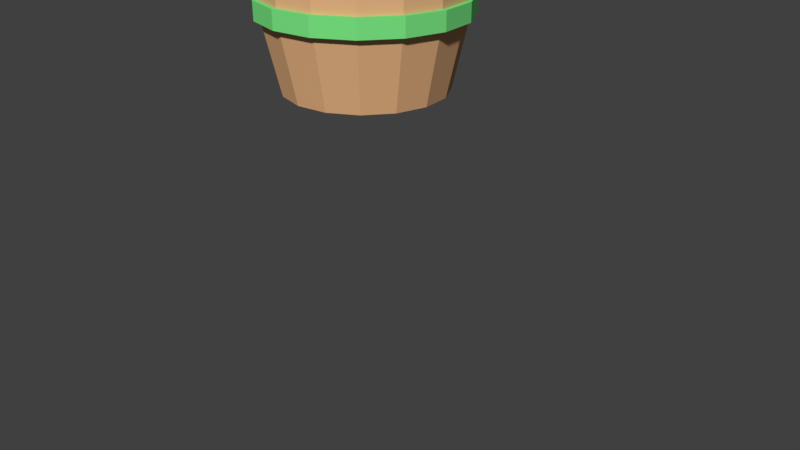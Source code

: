 # Source: barrel.blend  (saved by Blender 2.79.0; exported with 4.5.12 LTS)
import bpy
from mathutils import Matrix  # noqa: F401  (used for matrix-valued properties, if any)

bpy.ops.wm.read_factory_settings(use_empty=True)
scene = bpy.context.scene
scene.name = 'Scene'

# ---- collections
col_collection_1 = bpy.data.collections.new('Collection 1'); scene.collection.children.link(col_collection_1)

# ---- materials (node trees are filled in below, after node groups)
mat_material_001 = bpy.data.materials.new('Material.001')
mat_material_001.alpha_threshold = 0.0
mat_material_001.use_transparent_shadow = False
mat_material_001.diffuse_color = (0.8, 0.4534, 0.2283, 1.0)
mat_material_001.roughness = 0.5
mat_material_002 = bpy.data.materials.new('Material.002')
mat_material_002.alpha_threshold = 0.0
mat_material_002.use_transparent_shadow = False
mat_material_002.diffuse_color = (0.1945, 0.8, 0.2275, 1.0)
mat_material_002.roughness = 0.5

# ---- material node trees

# ---- world
world_world = bpy.data.worlds.new('World'); scene.world = world_world
world_world.color = (0.05088, 0.05088, 0.05088)
world_world.use_sun_shadow = False
world_world.sun_shadow_jitter_overblur = 0.0
world_world.cycles.sampling_method = 'MANUAL'

# ---- cameras
cam_camera = bpy.data.cameras.new('Camera')
cam_camera.clip_end = 100.0
cam_camera.lens = 35.0
cam_camera.sensor_width = 32.0
cam_camera.sensor_height = 18.0
cam_camera.ortho_scale = 7.314
cam_camera.dof.focus_distance = 0.0
cam_camera.dof.aperture_fstop = 128.0

# ---- meshes
me_cylinder_004 = bpy.data.meshes.new('Cylinder.004')
me_cylinder_004.from_pydata([(0.0, 1.0, 1.861), (0.3827, 0.9239, 1.861), (0.7071, 0.7071, 1.861), (0.9239, 0.3827, 1.861), (1.0, -4.371e-08, 1.861), (0.9239, -0.3827, 1.861), (0.7071, -0.7071, 1.861), (0.3827, -0.9239, 1.861), (1.51e-07, -1.0, 1.861), (-0.3827, -0.9239, 1.861), (-0.7071, -0.7071, 1.861), (-0.9239, -0.3827, 1.861), (-1.0, 1.192e-08, 1.861), (-0.9239, 0.3827, 1.861), (-0.7071, 0.7071, 1.861), (-0.3827, 0.9239, 1.861), (-2.709e-08, 1.217, 0.7399), (0.4658, 1.124, 0.7399), (0.8606, 0.8606, 0.7399), (1.124, 0.4658, 0.7399), (1.217, -4.835e-08, 0.7399), (1.124, -0.4658, 0.7399), (0.8606, -0.8606, 0.7399), (0.4658, -1.124, 0.7399), (1.567e-07, -1.217, 0.7399), (-0.4658, -1.124, 0.7399), (-0.8606, -0.8606, 0.7399), (-1.124, -0.4658, 0.7399), (-1.217, 1.937e-08, 0.7399), (-1.124, 0.4658, 0.7399), (-0.8606, 0.8606, 0.7399), (-0.4658, 1.124, 0.7399), (9.173e-09, 0.7538, 1.861), (0.2885, 0.6964, 1.861), (0.533, 0.533, 1.861), (0.6964, 0.2885, 1.861), (0.7538, -3.02e-08, 1.861), (0.6964, -0.2885, 1.861), (0.533, -0.533, 1.861), (0.2885, -0.6964, 1.861), (1.23e-07, -0.7538, 1.861), (-0.2885, -0.6964, 1.861), (-0.533, -0.533, 1.861), (-0.6964, -0.2885, 1.861), (-0.7538, 1.174e-08, 1.861), (-0.6964, 0.2885, 1.861), (-0.533, 0.533, 1.861), (-0.2884, 0.6964, 1.861), (-4.351e-10, 0.7538, 1.72), (0.2885, 0.6964, 1.72), (0.533, 0.533, 1.72), (0.6964, 0.2885, 1.72), (0.7538, -3.02e-08, 1.72), (0.6964, -0.2885, 1.72), (0.533, -0.533, 1.72), (0.2885, -0.6964, 1.72), (1.134e-07, -0.7538, 1.72), (-0.2885, -0.6964, 1.72), (-0.533, -0.533, 1.72), (-0.6964, -0.2885, 1.72), (-0.7538, 1.174e-08, 1.72), (-0.6964, 0.2885, 1.72), (-0.533, 0.533, 1.72), (-0.2884, 0.6964, 1.72), (0.4658, 1.124, -0.01494), (0.8606, 0.8606, -0.01494), (1.124, 0.4658, -0.01494), (1.217, -4.835e-08, -0.01494), (1.124, -0.4658, -0.01494), (0.8606, -0.8606, -0.01494), (0.4658, -1.124, -0.01494), (1.567e-07, -1.217, -0.01494), (-0.4658, -1.124, -0.01494), (-0.8606, -0.8606, -0.01494), (-1.124, -0.4658, -0.01494), (-1.217, 1.937e-08, -0.01494), (-1.124, 0.4658, -0.01494), (-0.8606, 0.8606, -0.01494), (-0.4658, 1.124, -0.01494), (0.0, 1.0, -1.861), (0.3827, 0.9239, -1.861), (0.7071, 0.7071, -1.861), (0.9239, 0.3827, -1.861), (1.0, -4.371e-08, -1.861), (0.9239, -0.3827, -1.861), (0.7071, -0.7071, -1.861), (0.3827, -0.9239, -1.861), (1.51e-07, -1.0, -1.861), (-0.3827, -0.9239, -1.861), (-0.7071, -0.7071, -1.861), (-0.9239, -0.3827, -1.861), (-1.0, 1.192e-08, -1.861), (-0.9239, 0.3827, -1.861), (-0.7071, 0.7071, -1.861), (-0.3827, 0.9239, -1.861), (-2.709e-08, 1.217, -0.7399), (0.4658, 1.124, -0.7399), (0.8606, 0.8606, -0.7399), (1.124, 0.4658, -0.7399), (1.217, -4.835e-08, -0.7399), (1.124, -0.4658, -0.7399), (0.8606, -0.8606, -0.7399), (0.4658, -1.124, -0.7399), (1.567e-07, -1.217, -0.7399), (-0.4658, -1.124, -0.7399), (-0.8606, -0.8606, -0.7399), (-1.124, -0.4658, -0.7399), (-1.217, 1.937e-08, -0.7399), (-1.124, 0.4658, -0.7399), (-0.8606, 0.8606, -0.7399), (-0.4658, 1.124, -0.7399), (9.173e-09, 0.7538, -1.861), (0.2885, 0.6964, -1.861), (0.533, 0.533, -1.861), (0.6964, 0.2885, -1.861), (0.7538, -3.02e-08, -1.861), (0.6964, -0.2885, -1.861), (0.533, -0.533, -1.861), (0.2885, -0.6964, -1.861), (1.23e-07, -0.7538, -1.861), (-0.2885, -0.6964, -1.861), (-0.533, -0.533, -1.861), (-0.6964, -0.2885, -1.861), (-0.7538, 1.174e-08, -1.861), (-0.6964, 0.2885, -1.861), (-0.533, 0.533, -1.861), (-0.2884, 0.6964, -1.861), (-4.351e-10, 0.7538, -1.72), (0.2885, 0.6964, -1.72), (0.533, 0.533, -1.72), (0.6964, 0.2885, -1.72), (0.7538, -3.02e-08, -1.72), (0.6964, -0.2885, -1.72), (0.533, -0.533, -1.72), (0.2885, -0.6964, -1.72), (1.134e-07, -0.7538, -1.72), (-0.2885, -0.6964, -1.72), (-0.533, -0.533, -1.72), (-0.6964, -0.2885, -1.72), (-0.7538, 1.174e-08, -1.72), (-0.6964, 0.2885, -1.72), (-0.533, 0.533, -1.72), (-0.2884, 0.6964, -1.72), (0.4658, 1.124, 0.01494), (0.8606, 0.8606, 0.01494), (1.124, 0.4658, 0.01494), (1.217, -4.835e-08, 0.01494), (1.124, -0.4658, 0.01494), (0.8606, -0.8606, 0.01494), (0.4658, -1.124, 0.01494), (1.567e-07, -1.217, 0.01494), (-0.4658, -1.124, 0.01494), (-0.8606, -0.8606, 0.01494), (-1.124, -0.4658, 0.01494), (-1.217, 1.937e-08, 0.01494), (-1.124, 0.4658, 0.01494), (-0.8606, 0.8606, 0.01494), (-0.4658, 1.124, 0.01494), (-2.977e-08, 1.272, 0.5896), (-2.977e-08, 1.272, 0.8514), (0.4868, 1.175, 0.5896), (0.4868, 1.175, 0.8514), (0.8995, 0.8995, 0.5896), (0.8995, 0.8995, 0.8514), (1.175, 0.4868, 0.5896), (1.175, 0.4868, 0.8514), (1.272, -5.241e-08, 0.5896), (1.272, -5.241e-08, 0.8514), (1.175, -0.4868, 0.5896), (1.175, -0.4868, 0.8514), (0.8995, -0.8995, 0.5896), (0.8995, -0.8995, 0.8514), (0.4868, -1.175, 0.5896), (0.4868, -1.175, 0.8514), (1.623e-07, -1.272, 0.5896), (1.623e-07, -1.272, 0.8514), (-0.4868, -1.175, 0.5896), (-0.4868, -1.175, 0.8514), (-0.8995, -0.8995, 0.5896), (-0.8995, -0.8995, 0.8514), (-1.175, -0.4868, 0.5896), (-1.175, -0.4868, 0.8514), (-1.272, 1.836e-08, 0.5896), (-1.272, 1.836e-08, 0.8514), (-1.175, 0.4868, 0.5896), (-1.175, 0.4868, 0.8514), (-0.8995, 0.8995, 0.5896), (-0.8995, 0.8995, 0.8514), (-0.4868, 1.175, 0.5896), (-0.4868, 1.175, 0.8514), (-2.977e-08, 1.272, -0.8397), (-2.977e-08, 1.272, -0.578), (0.4868, 1.175, -0.8397), (0.4868, 1.175, -0.578), (0.8995, 0.8995, -0.8397), (0.8995, 0.8995, -0.578), (1.175, 0.4868, -0.8397), (1.175, 0.4868, -0.578), (1.272, -5.241e-08, -0.8397), (1.272, -5.241e-08, -0.578), (1.175, -0.4868, -0.8397), (1.175, -0.4868, -0.578), (0.8995, -0.8995, -0.8397), (0.8995, -0.8995, -0.578), (0.4868, -1.175, -0.8397), (0.4868, -1.175, -0.578), (1.623e-07, -1.272, -0.8397), (1.623e-07, -1.272, -0.578), (-0.4868, -1.175, -0.8397), (-0.4868, -1.175, -0.578), (-0.8995, -0.8995, -0.8397), (-0.8995, -0.8995, -0.578), (-1.175, -0.4868, -0.8397), (-1.175, -0.4868, -0.578), (-1.272, 1.836e-08, -0.8397), (-1.272, 1.836e-08, -0.578), (-1.175, 0.4868, -0.8397), (-1.175, 0.4868, -0.578), (-0.8995, 0.8995, -0.8397), (-0.8995, 0.8995, -0.578), (-0.4868, 1.175, -0.8397), (-0.4868, 1.175, -0.578), (-0.4658, 1.163, 0.7399), (1.359e-07, 1.256, 0.7399), (0.4658, 1.163, 0.7399), (-0.4658, 1.163, -0.01494), (1.359e-07, 1.256, -0.01494), (0.4658, 1.163, -0.01494), (-0.4658, 1.163, -0.7399), (1.359e-07, 1.256, -0.7399), (0.4658, 1.163, -0.7399), (-0.4658, 1.163, 0.01494), (1.359e-07, 1.256, 0.01494), (0.4658, 1.163, 0.01494)], [], [(16, 0, 1, 17), (17, 1, 2, 18), (18, 2, 3, 19), (19, 3, 4, 20), (20, 4, 5, 21), (21, 5, 6, 22), (22, 6, 7, 23), (23, 7, 8, 24), (24, 8, 9, 25), (25, 9, 10, 26), (26, 10, 11, 27), (27, 11, 12, 28), (28, 12, 13, 29), (29, 13, 14, 30), (4, 3, 35, 36), (30, 14, 15, 31), (31, 15, 0, 16), (77, 30, 31, 78), (76, 29, 30, 77), (75, 28, 29, 76), (74, 27, 28, 75), (73, 26, 27, 74), (72, 25, 26, 73), (71, 24, 25, 72), (70, 23, 24, 71), (69, 22, 23, 70), (68, 21, 22, 69), (67, 20, 21, 68), (66, 19, 20, 67), (65, 18, 19, 66), (64, 17, 18, 65), (43, 42, 58, 59), (9, 8, 40, 41), (14, 13, 45, 46), (2, 1, 33, 34), (7, 6, 38, 39), (12, 11, 43, 44), (5, 4, 36, 37), (10, 9, 41, 42), (15, 14, 46, 47), (3, 2, 34, 35), (8, 7, 39, 40), (13, 12, 44, 45), (1, 0, 32, 33), (6, 5, 37, 38), (11, 10, 42, 43), (0, 15, 47, 32), (49, 48, 63, 62, 61, 60, 59, 58, 57, 56, 55, 54, 53, 52, 51, 50), (36, 35, 51, 52), (44, 43, 59, 60), (37, 36, 52, 53), (45, 44, 60, 61), (38, 37, 53, 54), (46, 45, 61, 62), (39, 38, 54, 55), (47, 46, 62, 63), (40, 39, 55, 56), (33, 32, 48, 49), (32, 47, 63, 48), (41, 40, 56, 57), (34, 33, 49, 50), (42, 41, 57, 58), (35, 34, 50, 51), (95, 96, 80, 79), (96, 97, 81, 80), (97, 98, 82, 81), (98, 99, 83, 82), (99, 100, 84, 83), (100, 101, 85, 84), (101, 102, 86, 85), (102, 103, 87, 86), (103, 104, 88, 87), (104, 105, 89, 88), (105, 106, 90, 89), (106, 107, 91, 90), (107, 108, 92, 91), (108, 109, 93, 92), (83, 115, 114, 82), (109, 110, 94, 93), (110, 95, 79, 94), (156, 157, 110, 109), (155, 156, 109, 108), (154, 155, 108, 107), (153, 154, 107, 106), (152, 153, 106, 105), (151, 152, 105, 104), (150, 151, 104, 103), (149, 150, 103, 102), (148, 149, 102, 101), (147, 148, 101, 100), (146, 147, 100, 99), (145, 146, 99, 98), (144, 145, 98, 97), (143, 144, 97, 96), (122, 138, 137, 121), (88, 120, 119, 87), (93, 125, 124, 92), (81, 113, 112, 80), (86, 118, 117, 85), (91, 123, 122, 90), (84, 116, 115, 83), (89, 121, 120, 88), (94, 126, 125, 93), (82, 114, 113, 81), (87, 119, 118, 86), (92, 124, 123, 91), (80, 112, 111, 79), (85, 117, 116, 84), (90, 122, 121, 89), (79, 111, 126, 94), (128, 129, 130, 131, 132, 133, 134, 135, 136, 137, 138, 139, 140, 141, 142, 127), (115, 131, 130, 114), (123, 139, 138, 122), (116, 132, 131, 115), (124, 140, 139, 123), (117, 133, 132, 116), (125, 141, 140, 124), (118, 134, 133, 117), (126, 142, 141, 125), (119, 135, 134, 118), (112, 128, 127, 111), (111, 127, 142, 126), (120, 136, 135, 119), (113, 129, 128, 112), (121, 137, 136, 120), (114, 130, 129, 113), (158, 159, 161, 160), (160, 161, 163, 162), (162, 163, 165, 164), (164, 165, 167, 166), (166, 167, 169, 168), (168, 169, 171, 170), (170, 171, 173, 172), (172, 173, 175, 174), (174, 175, 177, 176), (176, 177, 179, 178), (178, 179, 181, 180), (180, 181, 183, 182), (182, 183, 185, 184), (184, 185, 187, 186), (161, 159, 189, 187, 185, 183, 181, 179, 177, 175, 173, 171, 169, 167, 165, 163), (186, 187, 189, 188), (188, 189, 159, 158), (158, 160, 162, 164, 166, 168, 170, 172, 174, 176, 178, 180, 182, 184, 186, 188), (190, 191, 193, 192), (192, 193, 195, 194), (194, 195, 197, 196), (196, 197, 199, 198), (198, 199, 201, 200), (200, 201, 203, 202), (202, 203, 205, 204), (204, 205, 207, 206), (206, 207, 209, 208), (208, 209, 211, 210), (210, 211, 213, 212), (212, 213, 215, 214), (214, 215, 217, 216), (216, 217, 219, 218), (193, 191, 221, 219, 217, 215, 213, 211, 209, 207, 205, 203, 201, 199, 197, 195), (218, 219, 221, 220), (220, 221, 191, 190), (190, 192, 194, 196, 198, 200, 202, 204, 206, 208, 210, 212, 214, 216, 218, 220), (226, 223, 224, 227), (225, 222, 223, 226), (232, 233, 230, 229), (231, 232, 229, 228)])
me_cylinder_004.polygons.foreach_set('material_index', [0, 0, 0, 0, 0, 0, 0, 0, 0, 0, 0, 0, 0, 0, 0, 0, 0, 0, 0, 0, 0, 0, 0, 0, 0, 0, 0, 0, 0, 0, 0, 0, 0, 0, 0, 0, 0, 0, 0, 0, 0, 0, 0, 0, 0, 0, 0, 0, 0, 0, 0, 0, 0, 0, 0, 0, 0, 0, 0, 0, 0, 0, 0, 0, 0, 0, 0, 0, 0, 0, 0, 0, 0, 0, 0, 0, 0, 0, 0, 0, 0, 0, 0, 0, 0, 0, 0, 0, 0, 0, 0, 0, 0, 0, 0, 0, 0, 0, 0, 0, 0, 0, 0, 0, 0, 0, 0, 0, 0, 0, 0, 0, 0, 0, 0, 0, 0, 0, 0, 0, 0, 0, 0, 0, 0, 0, 1, 1, 1, 1, 1, 1, 1, 1, 1, 1, 1, 1, 1, 1, 1, 1, 1, 1, 1, 1, 1, 1, 1, 1, 1, 1, 1, 1, 1, 1, 1, 1, 1, 1, 1, 1, 0, 0, 0, 0])
me_cylinder_004.materials.append(mat_material_001)
me_cylinder_004.materials.append(mat_material_002)
me_cylinder_004.use_remesh_preserve_volume = False
me_cylinder_004.use_remesh_preserve_attributes = False
me_cylinder_004.use_mirror_vertex_groups = False
me_cylinder_004.update()

# ---- objects
ob_barrel = bpy.data.objects.new('Barrel', me_cylinder_004)
ob_camera = bpy.data.objects.new('Camera', cam_camera)

# ---- transforms, parenting, visibility, modifiers, constraints
ob_barrel.location = (0.0, 0.0, 3.823)
ob_barrel.scale = (1.0, 1.0, 0.8612)
ob_barrel.lineart.crease_threshold = 0.0
ob_camera.location = (7.481, -6.508, 5.344)
ob_camera.rotation_euler = (1.109, 0.0, 0.8149)
ob_camera.lock_rotations_4d = False
ob_camera.empty_display_type = 'ARROWS'
ob_camera.color = (0.0, 0.0, 0.0, 0.0)
ob_camera.display_type = 'WIRE'
ob_camera.lineart.crease_threshold = 0.0

# ---- collection membership
col_collection_1.objects.link(ob_barrel)
col_collection_1.objects.link(ob_camera)

# ---- scene / render settings (as saved in the file)
scene.camera = ob_camera
scene.frame_start = 1; scene.frame_end = 250; scene.frame_set(0)
scene.render.engine = 'BLENDER_EEVEE_NEXT'
scene.render.resolution_percentage = 50
scene.render.dither_intensity = 0.0
scene.cycles.use_denoising = False
scene.cycles.samples = 128
scene.cycles.sampling_pattern = 'TABULATED_SOBOL'
scene.cycles.use_adaptive_sampling = False
scene.cycles.use_light_tree = False
scene.cycles.blur_glossy = 0.0
scene.cycles.sample_clamp_indirect = 0.0
scene.view_settings.view_transform = 'Standard'
bpy.context.view_layer.update()

# ---- added for rendering (the .blend has no usable light): sun
light_auto_sun = bpy.data.lights.new('AutoSun', 'SUN')
light_auto_sun.energy = 3.0
light_auto_sun.angle = 0.0523599
ob_auto_sun = bpy.data.objects.new('AutoSun', light_auto_sun)
scene.collection.objects.link(ob_auto_sun)
ob_auto_sun.rotation_euler = (0.872665, 0.174533, 0.523599)
bpy.context.view_layer.update()
